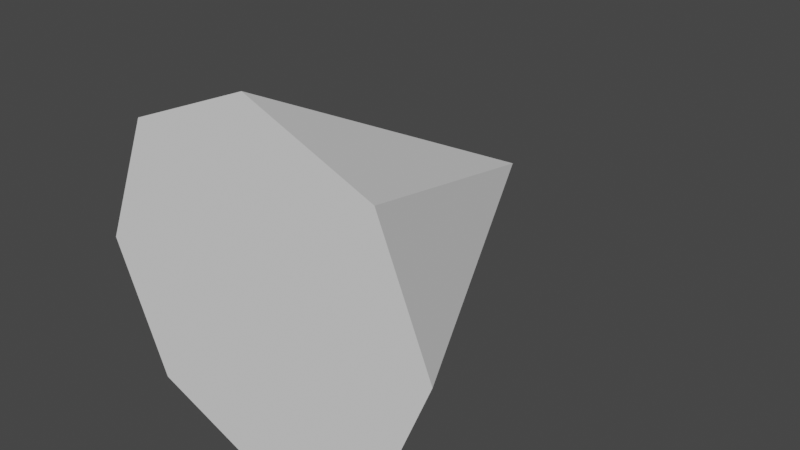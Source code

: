 # Source: Torch_Light.blend  (saved by Blender 3.5.10; exported with 4.5.12 LTS)
import bpy
from mathutils import Matrix  # noqa: F401  (used for matrix-valued properties, if any)

bpy.ops.wm.read_factory_settings(use_empty=True)
scene = bpy.context.scene
scene.name = 'Scene'

# ---- collections
col_collection = bpy.data.collections.new('Collection'); scene.collection.children.link(col_collection)

# ---- world
world_world = bpy.data.worlds.new('World'); scene.world = world_world
world_world.use_nodes = True; world_world.node_tree.nodes.clear()
_N = world_world.node_tree.nodes; _L = world_world.node_tree.links
n0 = _N.new('ShaderNodeOutputWorld'); n0.name = 'World Output'; n0.location = (300, 300)
n1 = _N.new('ShaderNodeBackground'); n1.name = 'Background'; n1.location = (10, 300)
n1.inputs[0].default_value = (0.05088, 0.05088, 0.05088, 1.0)
_L.new(n1.outputs[0], n0.inputs[0])
n0.is_active_output = True
world_world.color = (0.05088, 0.05088, 0.05088)
world_world.use_sun_shadow = False
world_world.sun_shadow_jitter_overblur = 0.0

# ---- meshes
me_cone = bpy.data.meshes.new('Cone')
me_cone.from_pydata([(0.0, 1.0, -2.0), (0.7071, 0.7071, -2.0), (1.0, -7.55e-08, -2.0), (0.7071, -0.7071, -2.0), (0.0, -1.0, -2.0), (-0.7071, -0.7071, -2.0), (-1.0, -7.55e-08, -2.0), (-0.7071, 0.7071, -2.0), (0.0, -7.55e-08, 0.0)], [], [(0, 8, 1), (1, 8, 2), (2, 8, 3), (3, 8, 4), (4, 8, 5), (5, 8, 6), (0, 1, 2, 3, 4, 5, 6, 7), (6, 8, 7), (7, 8, 0)])
_uv = me_cone.uv_layers.new(name='UVMap')
_uv.uv.foreach_set('vector', [0.25, 0.49, 0.25, 0.25, 0.4197, 0.4197, 0.4197, 0.4197, 0.25, 0.25, 0.49, 0.25, 0.49, 0.25, 0.25, 0.25, 0.4197, 0.08029, 0.4197, 0.08029, 0.25, 0.25, 0.25, 0.01, 0.25, 0.01, 0.25, 0.25, 0.08029, 0.08029, 0.08029, 0.08029, 0.25, 0.25, 0.01, 0.25, 0.75, 0.49, 0.9197, 0.4197, 0.99, 0.25, 0.9197, 0.08029, 0.75, 0.01, 0.5803, 0.08029, 0.51, 0.25, 0.5803, 0.4197, 0.01, 0.25, 0.25, 0.25, 0.08029, 0.4197, 0.08029, 0.4197, 0.25, 0.25, 0.25, 0.49])
me_cone.update()

# ---- objects
ob_cone = bpy.data.objects.new('Cone', me_cone)

# ---- transforms, parenting, visibility, modifiers, constraints
ob_cone.location = (0.0, 0.0, 0.0)
ob_cone.rotation_euler = (-1.571, -0.0, 0.0)

# ---- collection membership
col_collection.objects.link(ob_cone)

# ---- scene / render settings (as saved in the file)
scene.frame_start = 1; scene.frame_end = 250; scene.frame_set(1)
scene.render.engine = 'BLENDER_EEVEE_NEXT'
scene.cycles.sampling_pattern = 'TABULATED_SOBOL'
scene.view_settings.view_transform = 'Filmic'
bpy.context.view_layer.update()

# ---- added for rendering (the .blend has no active camera and no usable light): camera, sun
cam_auto = bpy.data.cameras.new('AutoCamera')
cam_auto.lens = 50.0
cam_auto.sensor_width = 36.0
cam_auto.clip_end = 1000.0
ob_auto_camera = bpy.data.objects.new('AutoCamera', cam_auto)
scene.collection.objects.link(ob_auto_camera)
ob_auto_camera.location = (3.20507, -4.84609, 2.56406)
ob_auto_camera.rotation_euler = (1.09748, -7.21219e-08, 0.694738)
scene.camera = ob_auto_camera
light_auto_sun = bpy.data.lights.new('AutoSun', 'SUN')
light_auto_sun.energy = 3.0
light_auto_sun.angle = 0.0523599
ob_auto_sun = bpy.data.objects.new('AutoSun', light_auto_sun)
scene.collection.objects.link(ob_auto_sun)
ob_auto_sun.rotation_euler = (0.872665, 0.174533, 0.523599)
bpy.context.view_layer.update()
